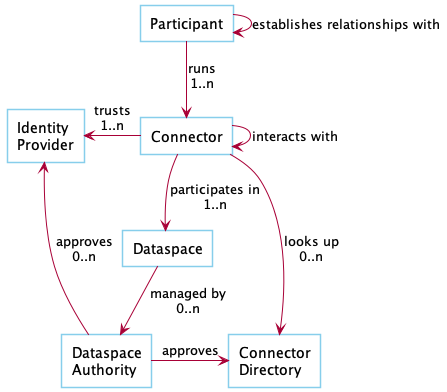

The diagram above was rendered by PlantUML. Its source (embedded in the PNG):
@startuml

!pragma layout smetana

skinParam NoteBackgroundColor WhiteSmoke
skinParam NoteFontColor Black
skinParam ParticipantBackgroundColor WhiteSmoke
skinParam ActorBackgroundColor WhiteSmoke
skinParam AgentBackgroundColor White
skinParam AgentBorderColor SkyBlue
skinparam shadowing false

!define ConsumerColor f8f2ff
!define ProviderColor d9edff
!define WarningColor Business
!define LeadColor Technology

agent Participant
agent Connector
agent IDP as "Identity\nProvider"
agent Dataspace
agent DataspaceAuthority as "Dataspace\nAuthority"
agent Catalog as "Connector\nDirectory"

Participant -down-> Connector : runs\n1..n
Participant --> Participant : establishes relationships with
Connector --> Connector: interacts with
Connector -left-> IDP : trusts\n1..n
Connector --> Dataspace : participates in\n1..n
Connector --> Catalog : looks up\n0..n
Dataspace --> DataspaceAuthority : managed by\n0..n
DataspaceAuthority -right-> Catalog : approves
DataspaceAuthority -up-> IDP: approves\n0..n

@enduml